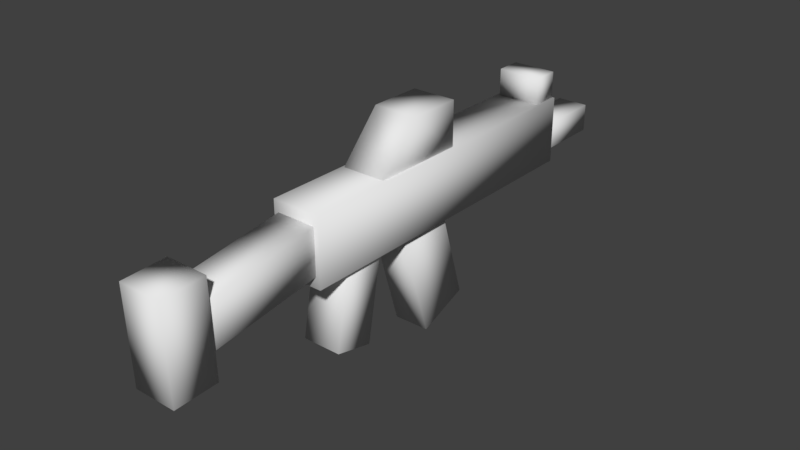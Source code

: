 # Source: rifle.blend  (saved by Blender 2.78.0; exported with 4.5.12 LTS)
import bpy
from mathutils import Matrix  # noqa: F401  (used for matrix-valued properties, if any)

bpy.ops.wm.read_factory_settings(use_empty=True)
scene = bpy.context.scene
scene.name = 'Scene'

# ---- collections
col_collection_1 = bpy.data.collections.new('Collection 1'); scene.collection.children.link(col_collection_1)

# ---- materials (node trees are filled in below, after node groups)
mat_rifle = bpy.data.materials.new('rifle')
mat_rifle.alpha_threshold = 0.0
mat_rifle.use_transparent_shadow = False
mat_rifle.roughness = 0.5
mat_rifle.line_color = (0.0, 0.0, 0.0, 1.0)

# ---- material node trees

# ---- world
world_world = bpy.data.worlds.new('World'); scene.world = world_world
world_world.color = (0.05088, 0.05088, 0.05088)
world_world.use_sun_shadow = False
world_world.sun_shadow_jitter_overblur = 0.0
world_world.cycles.sampling_method = 'MANUAL'

# ---- meshes
me_cube = bpy.data.meshes.new('Cube')
me_cube.from_pydata([(-0.2763, 3.193, 0.07373), (0.2763, 3.193, 0.07373), (0.2763, -0.6474, 0.07373), (-0.2763, -0.6474, 0.07373), (-0.2763, 3.193, 0.7595), (0.2763, 3.193, 0.7595), (0.2763, -0.6474, 0.7595), (-0.2763, -0.6474, 0.7595), (-0.1823, 4.062, 0.1516), (0.1823, 4.062, 0.1516), (0.1823, 3.187, 0.1516), (-0.1823, 3.187, 0.1516), (-0.1823, 4.062, 0.4348), (0.1823, 4.062, 0.4348), (0.1823, 3.187, 0.4348), (-0.1823, 3.187, 0.4348), (-0.251, 3.174, 0.7488), (0.251, 3.174, 0.7488), (0.251, 2.881, 0.7488), (-0.251, 2.881, 0.7488), (-0.251, 3.174, 1.032), (0.251, 3.174, 1.032), (0.251, 2.881, 1.032), (-0.251, 2.881, 1.032), (-0.251, 1.351, 0.7312), (0.251, 1.351, 0.7312), (0.251, 0.2504, 0.7312), (-0.251, 0.2504, 0.7312), (-0.251, 1.351, 1.21), (0.251, 1.351, 1.21), (0.251, 0.7501, 1.21), (-0.251, 0.7501, 1.21), (-0.2038, 1.6, -0.8451), (0.2038, 1.6, -0.8451), (0.2038, 1.014, -1.046), (-0.2038, 1.014, -1.046), (-0.2038, 1.216, 0.2756), (0.2038, 1.216, 0.2756), (0.2038, 0.6293, 0.07443), (-0.2038, 0.6293, 0.07443), (-0.2247, 0.0709, -0.7807), (0.2247, 0.0709, -0.7807), (0.2247, -0.3794, -0.6878), (-0.2247, -0.3794, -0.6878), (-0.2247, 0.2485, 0.07963), (0.2247, 0.2485, 0.07963), (0.2247, -0.2018, 0.1726), (-0.2247, -0.2018, 0.1726), (-0.2247, -2.082, 0.006968), (0.2247, -2.082, 0.006968), (0.2247, -2.17, 0.4583), (-0.2247, -2.17, 0.4583), (-0.2247, -0.4218, 0.2133), (0.2247, -0.4218, 0.2133), (0.2247, -0.5094, 0.6646), (-0.2247, -0.5094, 0.6646), (-0.2438, -1.889, -0.2437), (0.2438, -1.889, -0.2437), (0.2438, -2.387, -0.2601), (-0.2438, -2.387, -0.2601), (-0.2438, -1.92, 0.7092), (0.2438, -1.92, 0.7092), (0.2438, -2.419, 0.6929), (-0.2438, -2.419, 0.6929)], [], [(0, 1, 2, 3), (4, 7, 6, 5), (0, 4, 5, 1), (1, 5, 6, 2), (2, 6, 7, 3), (4, 0, 3, 7), (8, 9, 10, 11), (12, 15, 14, 13), (8, 12, 13, 9), (9, 13, 14, 10), (10, 14, 15, 11), (12, 8, 11, 15), (16, 17, 18, 19), (20, 23, 22, 21), (16, 20, 21, 17), (17, 21, 22, 18), (18, 22, 23, 19), (20, 16, 19, 23), (24, 25, 26, 27), (28, 31, 30, 29), (24, 28, 29, 25), (25, 29, 30, 26), (26, 30, 31, 27), (28, 24, 27, 31), (32, 33, 34, 35), (36, 39, 38, 37), (32, 36, 37, 33), (33, 37, 38, 34), (34, 38, 39, 35), (36, 32, 35, 39), (40, 41, 42, 43), (44, 47, 46, 45), (40, 44, 45, 41), (41, 45, 46, 42), (42, 46, 47, 43), (44, 40, 43, 47), (48, 49, 50, 51), (52, 55, 54, 53), (48, 52, 53, 49), (49, 53, 54, 50), (50, 54, 55, 51), (52, 48, 51, 55), (56, 57, 58, 59), (60, 63, 62, 61), (56, 60, 61, 57), (57, 61, 62, 58), (58, 62, 63, 59), (60, 56, 59, 63)])
me_cube.polygons.foreach_set('use_smooth', [True] * 48)
_uv = me_cube.uv_layers.new(name='UVMap')
_uv.uv.foreach_set('vector', [0.9688, 0.2969, 0.9688, 0.2969, 0.04688, 0.2969, 0.04688, 0.2969, 0.9844, 0.9688, 0.03125, 0.9688, 0.03125, 0.8594, 0.9844, 0.8594, 0.9688, 0.2969, 0.9688, 0.4531, 0.9688, 0.4531, 0.9688, 0.2969, 0.9688, 0.2969, 0.9688, 0.4531, 0.04688, 0.4531, 0.04688, 0.2969, 0.04688, 0.2969, 0.04688, 0.4531, 0.04688, 0.4531, 0.04688, 0.2969, 0.9688, 0.4531, 0.9688, 0.2969, 0.04688, 0.2969, 0.04688, 0.4531, 0.9688, 0.6406, 0.9688, 0.6406, 0.75, 0.6406, 0.75, 0.6406, 0.9688, 0.7969, 0.75, 0.7969, 0.75, 0.7188, 0.9688, 0.7188, 0.9688, 0.6406, 0.9688, 0.7031, 0.9688, 0.7031, 0.9688, 0.6406, 0.9688, 0.6406, 0.9688, 0.7031, 0.75, 0.7031, 0.75, 0.6406, 0.75, 0.6406, 0.75, 0.7031, 0.75, 0.7031, 0.75, 0.6406, 0.9688, 0.7031, 0.9688, 0.6406, 0.75, 0.6406, 0.75, 0.7031, 0.9531, 0.4688, 0.9531, 0.4688, 0.8906, 0.4688, 0.8906, 0.4688, 0.9375, 0.1406, 0.875, 0.1406, 0.875, 0.04688, 0.9375, 0.04688, 0.9531, 0.4688, 0.9531, 0.5469, 0.9531, 0.5469, 0.9531, 0.4688, 0.9531, 0.4688, 0.9531, 0.5469, 0.8906, 0.5469, 0.8906, 0.4688, 0.8906, 0.4688, 0.8906, 0.5469, 0.8906, 0.5469, 0.8906, 0.4688, 0.9531, 0.5469, 0.9531, 0.4688, 0.8906, 0.4688, 0.8906, 0.5469, 0.5312, 0.4688, 0.5312, 0.4688, 0.2656, 0.4688, 0.2656, 0.4688, 0.9375, 0.2656, 0.7812, 0.2656, 0.7812, 0.1719, 0.9375, 0.1719, 0.5312, 0.4688, 0.5312, 0.5781, 0.5312, 0.5781, 0.5312, 0.4688, 0.5312, 0.4688, 0.5312, 0.5781, 0.375, 0.5781, 0.2656, 0.4688, 0.6562, 0.1719, 0.7812, 0.1719, 0.7812, 0.2656, 0.6562, 0.2656, 0.5312, 0.5781, 0.5312, 0.4688, 0.2656, 0.4688, 0.375, 0.5781, 0.5938, 0.01562, 0.5938, 0.01562, 0.4531, 0.01562, 0.4531, 0.01562, 0.5938, 0.2812, 0.4531, 0.2812, 0.4531, 0.2812, 0.5938, 0.2812, 0.5938, 0.01562, 0.5938, 0.2812, 0.5938, 0.2812, 0.5938, 0.01562, 0.5938, 0.01562, 0.5938, 0.2812, 0.4531, 0.2812, 0.4531, 0.01562, 0.4531, 0.01562, 0.4531, 0.2812, 0.4531, 0.2812, 0.4531, 0.01562, 0.5938, 0.2812, 0.5938, 0.01562, 0.4531, 0.01562, 0.4531, 0.2812, 0.2344, 0.04688, 0.2344, 0.04688, 0.125, 0.04688, 0.125, 0.04688, 0.2344, 0.25, 0.125, 0.25, 0.125, 0.25, 0.2344, 0.25, 0.2344, 0.04688, 0.2344, 0.25, 0.2344, 0.25, 0.2344, 0.04688, 0.2344, 0.04688, 0.2344, 0.25, 0.125, 0.25, 0.125, 0.04688, 0.125, 0.04688, 0.125, 0.25, 0.125, 0.25, 0.125, 0.04688, 0.2344, 0.25, 0.2344, 0.04688, 0.125, 0.04688, 0.125, 0.25, 0.2344, 0.6094, 0.2344, 0.6094, 0.2344, 0.7031, 0.2344, 0.7031, 0.5781, 0.6094, 0.5781, 0.7031, 0.5781, 0.7031, 0.5781, 0.6094, 0.2344, 0.6094, 0.5781, 0.6094, 0.5781, 0.6094, 0.2344, 0.6094, 0.2344, 0.6094, 0.5781, 0.6094, 0.5781, 0.7031, 0.2344, 0.7031, 0.1719, 0.7188, 0.6094, 0.7188, 0.6094, 0.8125, 0.1719, 0.8125, 0.5781, 0.6094, 0.2344, 0.6094, 0.2344, 0.7031, 0.5781, 0.7031, 0.1406, 0.5156, 0.1406, 0.5156, 0.03125, 0.5156, 0.03125, 0.5156, 0.1562, 0.8125, 0.03125, 0.8125, 0.03125, 0.7188, 0.1562, 0.7188, 0.6875, 0.125, 0.6875, 0.01562, 0.7656, 0.01562, 0.7656, 0.125, 0.1406, 0.5156, 0.1406, 0.7031, 0.03125, 0.7031, 0.03125, 0.5156, 0.03125, 0.5156, 0.03125, 0.7031, 0.03125, 0.7031, 0.03125, 0.5156, 0.1406, 0.7031, 0.1406, 0.5156, 0.03125, 0.5156, 0.03125, 0.7031])
me_cube.materials.append(mat_rifle)
me_cube.use_remesh_preserve_volume = False
me_cube.use_remesh_preserve_attributes = False
me_cube.use_mirror_vertex_groups = False
me_cube.update()

# ---- objects
ob_cube = bpy.data.objects.new('Cube', me_cube)

# ---- transforms, parenting, visibility, modifiers, constraints
ob_cube.location = (0.0, 0.0, 0.114)
ob_cube.scale = (1.0, 1.0, 1.122)
ob_cube.lock_rotations_4d = False
ob_cube.empty_display_type = 'ARROWS'
ob_cube.lineart.crease_threshold = 0.0

# ---- collection membership
col_collection_1.objects.link(ob_cube)

# ---- scene / render settings (as saved in the file)
scene.frame_start = 1; scene.frame_end = 250; scene.frame_set(1)
scene.render.engine = 'BLENDER_EEVEE_NEXT'
scene.render.resolution_percentage = 50
scene.render.dither_intensity = 0.0
scene.cycles.use_denoising = False
scene.cycles.samples = 128
scene.cycles.sampling_pattern = 'TABULATED_SOBOL'
scene.cycles.light_sampling_threshold = 0.0
scene.cycles.use_adaptive_sampling = False
scene.cycles.use_light_tree = False
scene.cycles.blur_glossy = 0.0
scene.cycles.sample_clamp_indirect = 0.0
scene.view_settings.view_transform = 'Standard'
bpy.context.view_layer.update()

# ---- added for rendering (the .blend has no active camera and no usable light): camera, sun
cam_auto = bpy.data.cameras.new('AutoCamera')
cam_auto.lens = 50.0
cam_auto.sensor_width = 36.0
cam_auto.clip_end = 1000.0
ob_auto_camera = bpy.data.objects.new('AutoCamera', cam_auto)
scene.collection.objects.link(ob_auto_camera)
ob_auto_camera.location = (6.45765, -6.92751, 5.37215)
ob_auto_camera.rotation_euler = (1.09748, -7.21219e-08, 0.694738)
scene.camera = ob_auto_camera
light_auto_sun = bpy.data.lights.new('AutoSun', 'SUN')
light_auto_sun.energy = 3.0
light_auto_sun.angle = 0.0523599
ob_auto_sun = bpy.data.objects.new('AutoSun', light_auto_sun)
scene.collection.objects.link(ob_auto_sun)
ob_auto_sun.rotation_euler = (0.872665, 0.174533, 0.523599)
bpy.context.view_layer.update()
